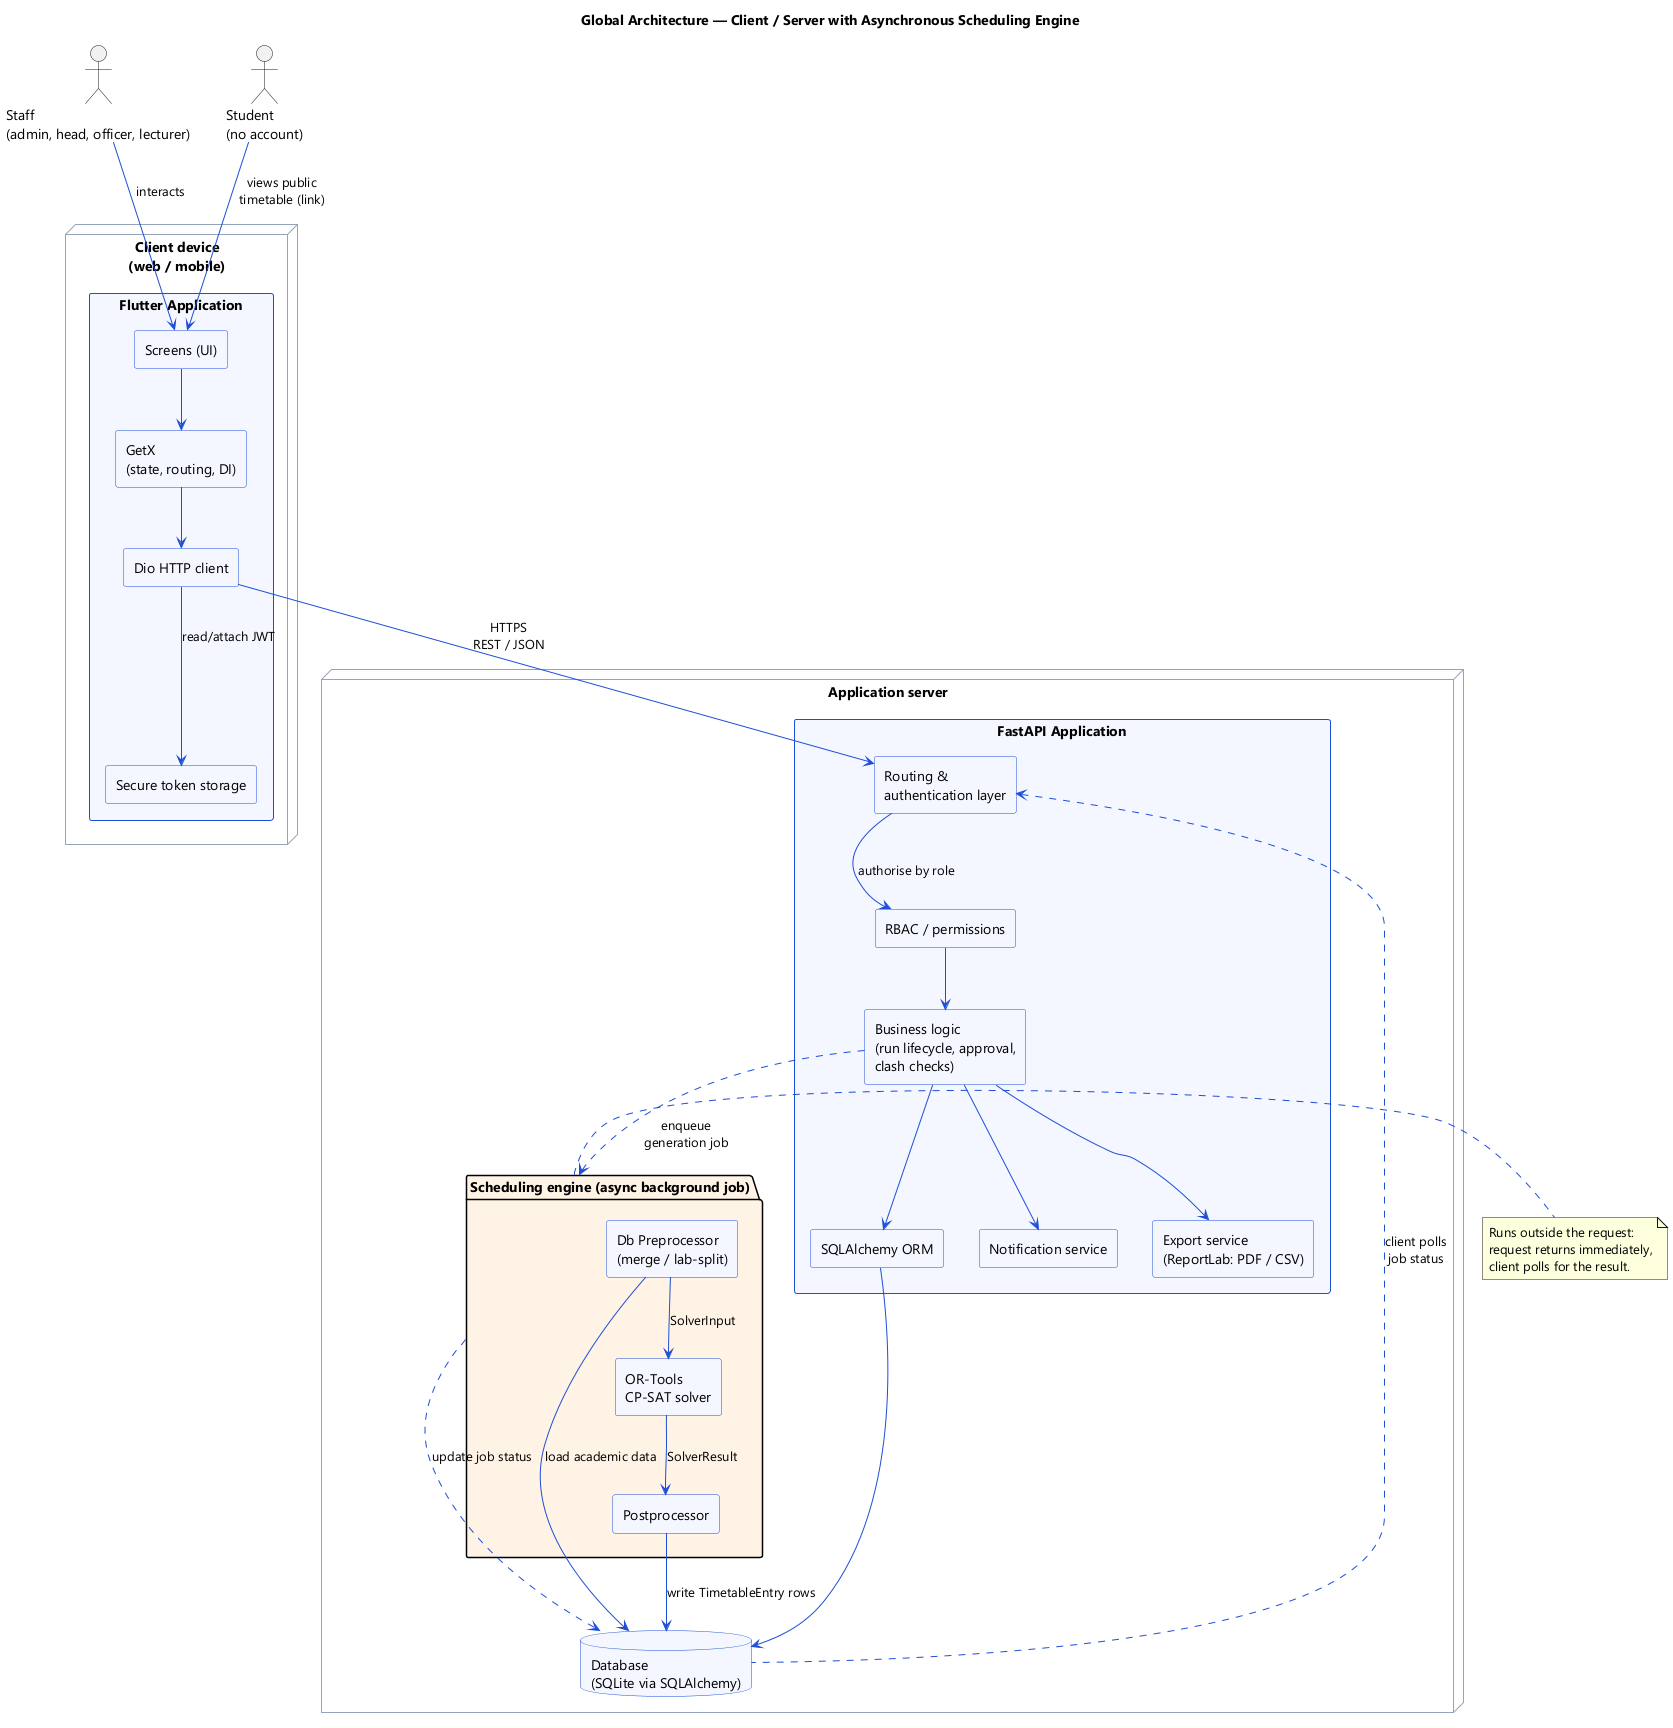

The diagram above was rendered by PlantUML. Its source (embedded in the PNG):
@startuml architecture
' Global (component / deployment) architecture of the Timetable System
skinparam shadowing false
skinparam componentStyle rectangle
skinparam defaultFontName "Segoe UI"
skinparam rectangleBorderColor #1D4ED8
skinparam componentBorderColor #1D4ED8
skinparam componentBackgroundColor #F4F7FF
skinparam databaseBorderColor #1D4ED8
skinparam databaseBackgroundColor #F4F7FF
skinparam ArrowColor #1D4ED8
skinparam nodeBorderColor #94A3B8

title Global Architecture — Client / Server with Asynchronous Scheduling Engine

actor "Staff\n(admin, head, officer, lecturer)" as Staff
actor "Student\n(no account)" as Student

node "Client device\n(web / mobile)" as ClientNode {
  component "Flutter Application" as Flutter {
    component "Screens (UI)" as UI
    component "GetX\n(state, routing, DI)" as GetX
    component "Dio HTTP client" as Dio
    component "Secure token storage" as Store
  }
}

node "Application server" as ServerNode {

  component "FastAPI Application" as API {
    component "Routing &\nauthentication layer" as Routing
    component "RBAC / permissions" as RBAC
    component "Business logic\n(run lifecycle, approval,\nclash checks)" as Logic
    component "SQLAlchemy ORM" as ORM
    component "Notification service" as Notif
    component "Export service\n(ReportLab: PDF / CSV)" as Export
  }

  package "Scheduling engine (async background job)" as Engine #FFF3E6 {
    component "Db Preprocessor\n(merge / lab-split)" as Pre
    component "OR-Tools\nCP-SAT solver" as Solver
    component "Postprocessor" as Post
  }

  database "Database\n(SQLite via SQLAlchemy)" as DB
}

' --- User access ---
Staff --> UI : interacts
Student --> UI : views public\ntimetable (link)

' --- Client internals ---
UI --> GetX
GetX --> Dio
Dio --> Store : read/attach JWT

' --- Client to server ---
Dio -down-> Routing : HTTPS\nREST / JSON

' --- Server request path ---
Routing --> RBAC : authorise by role
RBAC --> Logic
Logic --> ORM
ORM --> DB
Logic --> Notif
Logic --> Export

' --- Asynchronous generation ---
Logic ..> Engine : enqueue\ngeneration job
Pre --> DB : load academic data
Pre --> Solver : SolverInput
Solver --> Post : SolverResult
Post --> DB : write TimetableEntry rows
Engine ..> DB : update job status
Routing <.. DB : client polls\njob status

note right of Engine
  Runs outside the request:
  request returns immediately,
  client polls for the result.
end note

@enduml